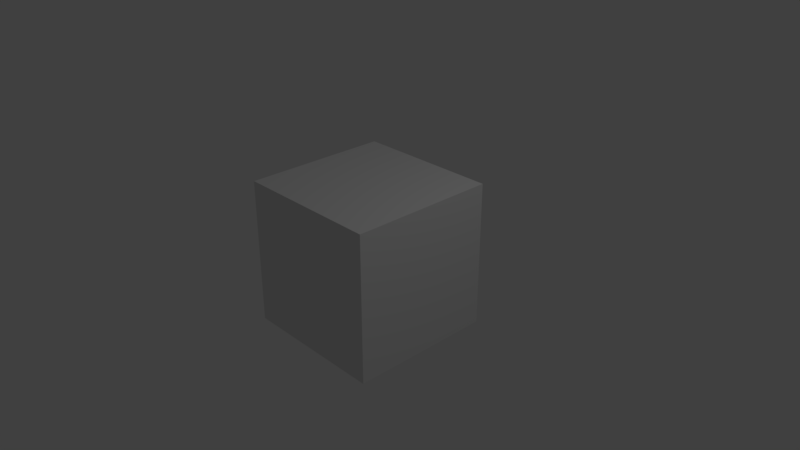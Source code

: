 # Source: ArmorSet02.blend  (saved by Blender 2.79.0; exported with 4.5.12 LTS)
import bpy
from mathutils import Matrix  # noqa: F401  (used for matrix-valued properties, if any)

bpy.ops.wm.read_factory_settings(use_empty=True)
scene = bpy.context.scene
scene.name = 'Scene'

# ---- collections
col_collection_1 = bpy.data.collections.new('Collection 1'); scene.collection.children.link(col_collection_1)

# ---- materials (node trees are filled in below, after node groups)
mat_material = bpy.data.materials.new('Material')
mat_material.alpha_threshold = 0.0
mat_material.use_transparent_shadow = False
mat_material.roughness = 0.5
mat_material.line_color = (0.0, 0.0, 0.0, 1.0)

# ---- material node trees

# ---- world
world_world = bpy.data.worlds.new('World'); scene.world = world_world
world_world.color = (0.05088, 0.05088, 0.05088)
world_world.use_sun_shadow = False
world_world.sun_shadow_jitter_overblur = 0.0
world_world.cycles.sampling_method = 'MANUAL'

# ---- cameras
cam_camera = bpy.data.cameras.new('Camera')
cam_camera.clip_end = 100.0
cam_camera.lens = 35.0
cam_camera.sensor_width = 32.0
cam_camera.sensor_height = 18.0
cam_camera.ortho_scale = 7.314
cam_camera.dof.focus_distance = 0.0
cam_camera.dof.aperture_fstop = 128.0

# ---- lights
light_lamp = bpy.data.lights.new('Lamp', 'POINT')
light_lamp.transmission_factor = 0.0
light_lamp.cutoff_distance = 30.0
light_lamp.energy = 100.0
light_lamp.shadow_buffer_clip_start = 1.001
light_lamp.shadow_soft_size = 0.1
light_lamp.shadow_maximum_resolution = 0.006
light_lamp.use_absolute_resolution = True

# ---- meshes
me_cube = bpy.data.meshes.new('Cube')
me_cube.from_pydata([(1.0, 1.0, -1.0), (1.0, -1.0, -1.0), (-1.0, -1.0, -1.0), (-1.0, 1.0, -1.0), (1.0, 1.0, 1.0), (1.0, -1.0, 1.0), (-1.0, -1.0, 1.0), (-1.0, 1.0, 1.0)], [], [(0, 1, 2, 3), (4, 7, 6, 5), (0, 4, 5, 1), (1, 5, 6, 2), (2, 6, 7, 3), (4, 0, 3, 7)])
me_cube.materials.append(mat_material)
me_cube.use_remesh_preserve_volume = False
me_cube.use_remesh_preserve_attributes = False
me_cube.use_mirror_vertex_groups = False
me_cube.update()

# ---- objects
ob_cube = bpy.data.objects.new('Cube', me_cube)
ob_lamp = bpy.data.objects.new('Lamp', light_lamp)
ob_camera = bpy.data.objects.new('Camera', cam_camera)

# ---- transforms, parenting, visibility, modifiers, constraints
ob_cube.location = (0.0, 0.0, 0.0)
ob_cube.lock_rotations_4d = False
ob_cube.empty_display_type = 'ARROWS'
ob_cube.lineart.crease_threshold = 0.0
ob_lamp.location = (4.076, 1.005, 5.904)
ob_lamp.rotation_euler = (0.6503, 0.05522, 1.866)
ob_lamp.lock_rotations_4d = False
ob_lamp.empty_display_type = 'ARROWS'
ob_lamp.color = (0.0, 0.0, 0.0, 0.0)
ob_lamp.lineart.crease_threshold = 0.0
ob_camera.location = (7.481, -6.508, 5.344)
ob_camera.rotation_euler = (1.109, 0.0, 0.8149)
ob_camera.lock_rotations_4d = False
ob_camera.empty_display_type = 'ARROWS'
ob_camera.color = (0.0, 0.0, 0.0, 0.0)
ob_camera.display_type = 'WIRE'
ob_camera.lineart.crease_threshold = 0.0

# ---- collection membership
col_collection_1.objects.link(ob_cube)
col_collection_1.objects.link(ob_lamp)
col_collection_1.objects.link(ob_camera)

# ---- scene / render settings (as saved in the file)
scene.camera = ob_camera
scene.frame_start = 1; scene.frame_end = 250; scene.frame_set(1)
scene.render.engine = 'BLENDER_EEVEE_NEXT'
scene.render.resolution_percentage = 50
scene.render.dither_intensity = 0.0
scene.cycles.use_denoising = False
scene.cycles.samples = 128
scene.cycles.sampling_pattern = 'TABULATED_SOBOL'
scene.cycles.use_adaptive_sampling = False
scene.cycles.use_light_tree = False
scene.cycles.blur_glossy = 0.0
scene.cycles.sample_clamp_indirect = 0.0
scene.view_settings.view_transform = 'Standard'
bpy.context.view_layer.update()
